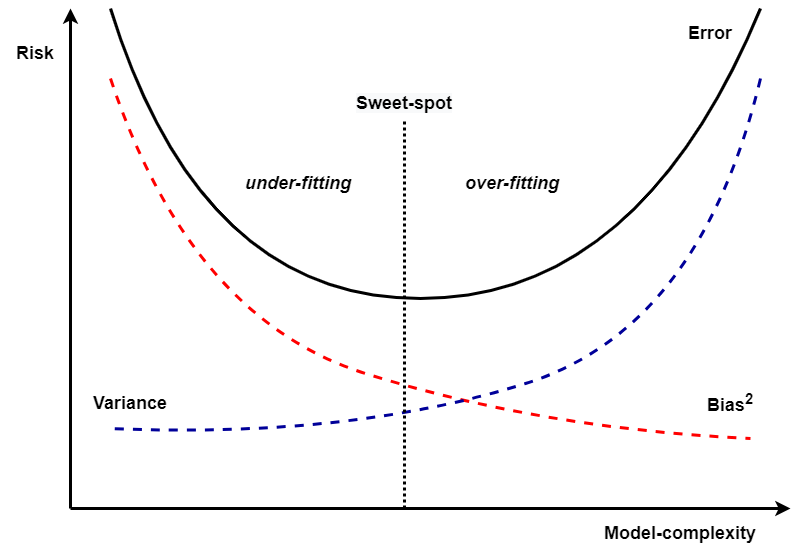

The diagram above was exported from draw.io. Its source (the exported page's mxGraphModel, read from the mxfile embedded in the PNG):
<mxGraphModel dx="1422" dy="762" grid="1" gridSize="10" guides="1" tooltips="1" connect="1" arrows="1" fold="1" page="1" pageScale="1" pageWidth="827" pageHeight="1169" math="0" shadow="0">
  <root>
    <mxCell id="0" />
    <mxCell id="1" parent="0" />
    <mxCell id="HdkqOvDgF_qEfPxUpjkM-1" value="" style="endArrow=classic;html=1;rounded=0;strokeWidth=3;" parent="1" edge="1">
      <mxGeometry width="50" height="50" relative="1" as="geometry">
        <mxPoint x="80" y="510" as="sourcePoint" />
        <mxPoint x="800" y="510" as="targetPoint" />
      </mxGeometry>
    </mxCell>
    <mxCell id="HdkqOvDgF_qEfPxUpjkM-2" value="" style="endArrow=classic;html=1;rounded=0;strokeWidth=3;" parent="1" edge="1">
      <mxGeometry width="50" height="50" relative="1" as="geometry">
        <mxPoint x="80" y="510" as="sourcePoint" />
        <mxPoint x="80" y="10" as="targetPoint" />
      </mxGeometry>
    </mxCell>
    <mxCell id="HdkqOvDgF_qEfPxUpjkM-4" value="" style="curved=1;endArrow=none;html=1;rounded=0;strokeWidth=3;endFill=0;fillColor=#f8cecc;strokeColor=#FF0000;dashed=1;" parent="1" edge="1">
      <mxGeometry width="50" height="50" relative="1" as="geometry">
        <mxPoint x="120" y="80" as="sourcePoint" />
        <mxPoint x="760" y="440" as="targetPoint" />
        <Array as="points">
          <mxPoint x="200" y="320" />
          <mxPoint x="550" y="430" />
        </Array>
      </mxGeometry>
    </mxCell>
    <mxCell id="HdkqOvDgF_qEfPxUpjkM-6" value="" style="curved=1;endArrow=none;html=1;rounded=0;strokeWidth=3;endFill=0;strokeColor=#000099;dashed=1;" parent="1" edge="1">
      <mxGeometry width="50" height="50" relative="1" as="geometry">
        <mxPoint x="770" y="80" as="sourcePoint" />
        <mxPoint x="120" y="430" as="targetPoint" />
        <Array as="points">
          <mxPoint x="710" y="330" />
          <mxPoint x="360" y="440" />
        </Array>
      </mxGeometry>
    </mxCell>
    <mxCell id="HdkqOvDgF_qEfPxUpjkM-7" value="" style="curved=1;endArrow=none;html=1;rounded=0;strokeColor=#000000;strokeWidth=3;endFill=0;" parent="1" edge="1">
      <mxGeometry width="50" height="50" relative="1" as="geometry">
        <mxPoint x="120" y="10" as="sourcePoint" />
        <mxPoint x="770" y="10" as="targetPoint" />
        <Array as="points">
          <mxPoint x="210" y="300" />
          <mxPoint x="650" y="300" />
        </Array>
      </mxGeometry>
    </mxCell>
    <mxCell id="HdkqOvDgF_qEfPxUpjkM-9" value="&lt;font style=&quot;font-size: 18px&quot;&gt;&lt;b&gt;Bias&lt;sup&gt;2&lt;/sup&gt;&lt;/b&gt;&lt;/font&gt;" style="text;html=1;strokeColor=none;fillColor=none;align=center;verticalAlign=middle;whiteSpace=wrap;rounded=0;" parent="1" vertex="1">
      <mxGeometry x="710" y="390" width="60" height="30" as="geometry" />
    </mxCell>
    <mxCell id="HdkqOvDgF_qEfPxUpjkM-10" value="&lt;font style=&quot;font-size: 18px&quot;&gt;&lt;b&gt;Variance&lt;/b&gt;&lt;/font&gt;" style="text;html=1;strokeColor=none;fillColor=none;align=center;verticalAlign=middle;whiteSpace=wrap;rounded=0;" parent="1" vertex="1">
      <mxGeometry x="110" y="390" width="60" height="30" as="geometry" />
    </mxCell>
    <mxCell id="HdkqOvDgF_qEfPxUpjkM-11" value="&lt;font style=&quot;font-size: 18px&quot;&gt;&lt;b&gt;Model-complexity&lt;/b&gt;&lt;/font&gt;" style="text;html=1;strokeColor=none;fillColor=none;align=center;verticalAlign=middle;whiteSpace=wrap;rounded=0;" parent="1" vertex="1">
      <mxGeometry x="600" y="520" width="180" height="30" as="geometry" />
    </mxCell>
    <mxCell id="HdkqOvDgF_qEfPxUpjkM-12" value="&lt;font style=&quot;font-size: 18px&quot;&gt;&lt;b&gt;Risk&lt;/b&gt;&lt;/font&gt;" style="text;html=1;strokeColor=none;fillColor=none;align=center;verticalAlign=middle;whiteSpace=wrap;rounded=0;" parent="1" vertex="1">
      <mxGeometry x="10" y="40" width="70" height="30" as="geometry" />
    </mxCell>
    <mxCell id="4haax5FS4YmUt6NTKv9s-1" value="" style="endArrow=none;html=1;rounded=0;strokeWidth=3;dashed=1;dashPattern=1 1;" edge="1" parent="1">
      <mxGeometry width="50" height="50" relative="1" as="geometry">
        <mxPoint x="414" y="510" as="sourcePoint" />
        <mxPoint x="414" y="120" as="targetPoint" />
      </mxGeometry>
    </mxCell>
    <mxCell id="4haax5FS4YmUt6NTKv9s-2" value="&#10;&#10;&lt;b style=&quot;color: rgb(0, 0, 0); font-family: helvetica; font-size: 18px; font-style: normal; letter-spacing: normal; text-align: center; text-indent: 0px; text-transform: none; word-spacing: 0px; background-color: rgb(248, 249, 250);&quot;&gt;Sweet-spot&lt;/b&gt;&#10;&#10;" style="text;html=1;strokeColor=none;fillColor=none;align=center;verticalAlign=middle;whiteSpace=wrap;rounded=0;" vertex="1" parent="1">
      <mxGeometry x="336" y="90" width="156" height="30" as="geometry" />
    </mxCell>
    <mxCell id="4haax5FS4YmUt6NTKv9s-3" value="&lt;font style=&quot;font-size: 18px&quot;&gt;&lt;b&gt;&lt;i&gt;over-fitting&lt;/i&gt;&lt;/b&gt;&lt;/font&gt;" style="text;html=1;strokeColor=none;fillColor=none;align=center;verticalAlign=middle;whiteSpace=wrap;rounded=0;container=1;" vertex="1" parent="1">
      <mxGeometry x="444" y="170" width="156" height="30" as="geometry" />
    </mxCell>
    <mxCell id="4haax5FS4YmUt6NTKv9s-4" value="&lt;font style=&quot;font-size: 18px&quot;&gt;&lt;b&gt;&lt;i&gt;under-fitting&lt;/i&gt;&lt;/b&gt;&lt;/font&gt;" style="text;html=1;strokeColor=none;fillColor=none;align=center;verticalAlign=middle;whiteSpace=wrap;rounded=0;container=1;" vertex="1" parent="1">
      <mxGeometry x="230" y="170" width="156" height="30" as="geometry" />
    </mxCell>
    <mxCell id="4haax5FS4YmUt6NTKv9s-7" value="&lt;font style=&quot;font-size: 18px&quot;&gt;&lt;b&gt;Error&lt;/b&gt;&lt;/font&gt;" style="text;html=1;strokeColor=none;fillColor=none;align=center;verticalAlign=middle;whiteSpace=wrap;rounded=0;" vertex="1" parent="1">
      <mxGeometry x="690" y="20" width="60" height="30" as="geometry" />
    </mxCell>
  </root>
</mxGraphModel>